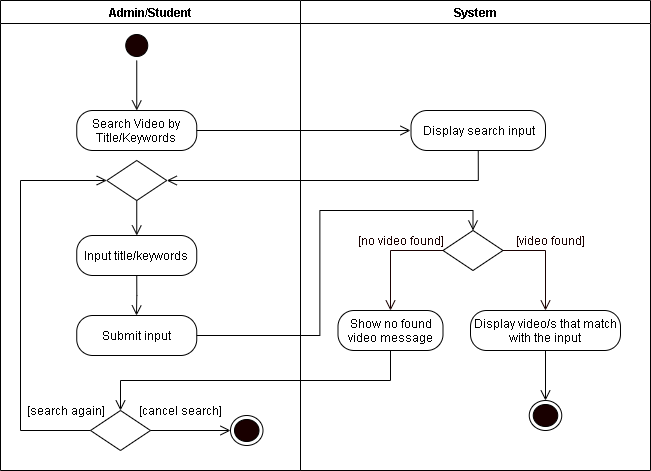

The diagram above was exported from draw.io. Its source (the exported page's mxGraphModel, read from the mxfile embedded in the PNG):
<mxGraphModel dx="926" dy="626" grid="1" gridSize="10" guides="1" tooltips="1" connect="1" arrows="1" fold="1" page="1" pageScale="1" pageWidth="850" pageHeight="1100" math="0" shadow="0">
  <root>
    <mxCell id="Vw_-lbHTA-cXPK6wcGE0-0" />
    <mxCell id="Vw_-lbHTA-cXPK6wcGE0-1" parent="Vw_-lbHTA-cXPK6wcGE0-0" />
    <mxCell id="1sIH7x9wI4c-iulN4ZeP-0" value="Admin/Student" style="swimlane;startSize=23;" vertex="1" parent="Vw_-lbHTA-cXPK6wcGE0-1">
      <mxGeometry x="40" y="10" width="300" height="470" as="geometry" />
    </mxCell>
    <mxCell id="1sIH7x9wI4c-iulN4ZeP-1" style="edgeStyle=orthogonalEdgeStyle;rounded=0;orthogonalLoop=1;jettySize=auto;html=1;exitX=0.5;exitY=1;exitDx=0;exitDy=0;entryX=0.5;entryY=0;entryDx=0;entryDy=0;endArrow=open;endFill=0;endSize=8;" edge="1" parent="1sIH7x9wI4c-iulN4ZeP-0" source="1sIH7x9wI4c-iulN4ZeP-2">
      <mxGeometry relative="1" as="geometry">
        <mxPoint x="136.25" y="110" as="targetPoint" />
      </mxGeometry>
    </mxCell>
    <mxCell id="1sIH7x9wI4c-iulN4ZeP-2" value="" style="ellipse;html=1;shape=startState;fillColor=#190000;" vertex="1" parent="1sIH7x9wI4c-iulN4ZeP-0">
      <mxGeometry x="121.25" y="30" width="30" height="30" as="geometry" />
    </mxCell>
    <mxCell id="1sIH7x9wI4c-iulN4ZeP-3" value="Search Video by Title/Keywords" style="rounded=1;whiteSpace=wrap;html=1;arcSize=40;" vertex="1" parent="1sIH7x9wI4c-iulN4ZeP-0">
      <mxGeometry x="76.25" y="110" width="120" height="40" as="geometry" />
    </mxCell>
    <mxCell id="1sIH7x9wI4c-iulN4ZeP-4" value="Input title/keywords" style="rounded=1;whiteSpace=wrap;html=1;arcSize=40;" vertex="1" parent="1sIH7x9wI4c-iulN4ZeP-0">
      <mxGeometry x="76.25" y="235" width="120" height="40" as="geometry" />
    </mxCell>
    <mxCell id="1sIH7x9wI4c-iulN4ZeP-5" value="Submit input" style="rounded=1;whiteSpace=wrap;html=1;arcSize=40;" vertex="1" parent="1sIH7x9wI4c-iulN4ZeP-0">
      <mxGeometry x="76.25" y="315" width="120" height="40" as="geometry" />
    </mxCell>
    <mxCell id="1sIH7x9wI4c-iulN4ZeP-6" style="edgeStyle=orthogonalEdgeStyle;rounded=0;orthogonalLoop=1;jettySize=auto;html=1;exitX=0.5;exitY=1;exitDx=0;exitDy=0;entryX=0.5;entryY=0;entryDx=0;entryDy=0;endArrow=open;endFill=0;endSize=8;" edge="1" parent="1sIH7x9wI4c-iulN4ZeP-0" source="1sIH7x9wI4c-iulN4ZeP-7" target="1sIH7x9wI4c-iulN4ZeP-4">
      <mxGeometry relative="1" as="geometry" />
    </mxCell>
    <mxCell id="1sIH7x9wI4c-iulN4ZeP-7" value="" style="rhombus;whiteSpace=wrap;html=1;" vertex="1" parent="1sIH7x9wI4c-iulN4ZeP-0">
      <mxGeometry x="106.25" y="160" width="60" height="40" as="geometry" />
    </mxCell>
    <mxCell id="1sIH7x9wI4c-iulN4ZeP-8" style="edgeStyle=orthogonalEdgeStyle;rounded=0;orthogonalLoop=1;jettySize=auto;html=1;exitX=0;exitY=0.5;exitDx=0;exitDy=0;entryX=0;entryY=0.5;entryDx=0;entryDy=0;endArrow=open;endFill=0;endSize=8;" edge="1" parent="1sIH7x9wI4c-iulN4ZeP-0" source="1sIH7x9wI4c-iulN4ZeP-9" target="1sIH7x9wI4c-iulN4ZeP-7">
      <mxGeometry relative="1" as="geometry">
        <Array as="points">
          <mxPoint x="20" y="430" />
          <mxPoint x="20" y="180" />
        </Array>
      </mxGeometry>
    </mxCell>
    <mxCell id="1sIH7x9wI4c-iulN4ZeP-9" value="" style="rhombus;whiteSpace=wrap;html=1;" vertex="1" parent="1sIH7x9wI4c-iulN4ZeP-0">
      <mxGeometry x="90" y="410" width="60" height="40" as="geometry" />
    </mxCell>
    <mxCell id="1sIH7x9wI4c-iulN4ZeP-10" value="[search again]" style="text;html=1;align=center;verticalAlign=middle;resizable=0;points=[];autosize=1;strokeColor=none;rotation=0;" vertex="1" parent="1sIH7x9wI4c-iulN4ZeP-0">
      <mxGeometry x="20" y="400" width="90" height="20" as="geometry" />
    </mxCell>
    <mxCell id="1sIH7x9wI4c-iulN4ZeP-11" value="[cancel search]" style="text;html=1;align=center;verticalAlign=middle;resizable=0;points=[];autosize=1;strokeColor=none;rotation=0;" vertex="1" parent="1sIH7x9wI4c-iulN4ZeP-0">
      <mxGeometry x="130" y="400" width="100" height="20" as="geometry" />
    </mxCell>
    <mxCell id="1sIH7x9wI4c-iulN4ZeP-12" value="" style="ellipse;html=1;shape=endState;fillColor=#190000;" vertex="1" parent="1sIH7x9wI4c-iulN4ZeP-0">
      <mxGeometry x="230" y="415" width="32.5" height="30" as="geometry" />
    </mxCell>
    <mxCell id="1sIH7x9wI4c-iulN4ZeP-13" style="edgeStyle=orthogonalEdgeStyle;rounded=0;orthogonalLoop=1;jettySize=auto;html=1;exitX=1;exitY=0.5;exitDx=0;exitDy=0;endArrow=open;endFill=0;endSize=8;entryX=0;entryY=0.5;entryDx=0;entryDy=0;" edge="1" parent="1sIH7x9wI4c-iulN4ZeP-0" source="1sIH7x9wI4c-iulN4ZeP-9" target="1sIH7x9wI4c-iulN4ZeP-12">
      <mxGeometry relative="1" as="geometry">
        <mxPoint x="136" y="500" as="targetPoint" />
      </mxGeometry>
    </mxCell>
    <mxCell id="1sIH7x9wI4c-iulN4ZeP-14" value="System" style="swimlane;" vertex="1" parent="Vw_-lbHTA-cXPK6wcGE0-1">
      <mxGeometry x="340" y="10" width="350" height="470" as="geometry" />
    </mxCell>
    <mxCell id="1sIH7x9wI4c-iulN4ZeP-15" value="" style="rhombus;whiteSpace=wrap;html=1;" vertex="1" parent="1sIH7x9wI4c-iulN4ZeP-14">
      <mxGeometry x="142.5" y="230" width="60" height="40" as="geometry" />
    </mxCell>
    <mxCell id="1sIH7x9wI4c-iulN4ZeP-16" value="&lt;font color=&quot;#190000&quot;&gt;[video found]&lt;/font&gt;" style="text;html=1;align=center;verticalAlign=middle;resizable=0;points=[];autosize=1;strokeColor=none;fontColor=#FFFFFF;" vertex="1" parent="1sIH7x9wI4c-iulN4ZeP-14">
      <mxGeometry x="210" y="230" width="80" height="20" as="geometry" />
    </mxCell>
    <mxCell id="1sIH7x9wI4c-iulN4ZeP-17" value="&lt;font color=&quot;#190000&quot;&gt;[no video found]&lt;/font&gt;" style="text;html=1;align=center;verticalAlign=middle;resizable=0;points=[];autosize=1;strokeColor=none;fontColor=#FFFFFF;" vertex="1" parent="1sIH7x9wI4c-iulN4ZeP-14">
      <mxGeometry x="50" y="230" width="100" height="20" as="geometry" />
    </mxCell>
    <mxCell id="1sIH7x9wI4c-iulN4ZeP-18" value="Show no found video message" style="rounded=1;whiteSpace=wrap;html=1;arcSize=40;" vertex="1" parent="1sIH7x9wI4c-iulN4ZeP-14">
      <mxGeometry x="37.5" y="310" width="105" height="40" as="geometry" />
    </mxCell>
    <mxCell id="1sIH7x9wI4c-iulN4ZeP-19" style="edgeStyle=orthogonalEdgeStyle;rounded=0;orthogonalLoop=1;jettySize=auto;html=1;exitX=0.5;exitY=1;exitDx=0;exitDy=0;entryX=0.5;entryY=0;entryDx=0;entryDy=0;endArrow=open;endFill=0;endSize=8;" edge="1" parent="1sIH7x9wI4c-iulN4ZeP-14" source="1sIH7x9wI4c-iulN4ZeP-20" target="1sIH7x9wI4c-iulN4ZeP-24">
      <mxGeometry relative="1" as="geometry">
        <mxPoint x="242.5" y="395" as="targetPoint" />
      </mxGeometry>
    </mxCell>
    <mxCell id="1sIH7x9wI4c-iulN4ZeP-20" value="Display video/s that match with the input" style="rounded=1;whiteSpace=wrap;html=1;arcSize=40;" vertex="1" parent="1sIH7x9wI4c-iulN4ZeP-14">
      <mxGeometry x="170" y="310" width="150" height="40" as="geometry" />
    </mxCell>
    <mxCell id="1sIH7x9wI4c-iulN4ZeP-21" style="edgeStyle=orthogonalEdgeStyle;rounded=0;orthogonalLoop=1;jettySize=auto;html=1;exitX=0;exitY=0.5;exitDx=0;exitDy=0;fontColor=#FFFFFF;endArrow=open;endFill=0;endSize=8;strokeColor=#190000;entryX=0.5;entryY=0;entryDx=0;entryDy=0;" edge="1" parent="1sIH7x9wI4c-iulN4ZeP-14" source="1sIH7x9wI4c-iulN4ZeP-15" target="1sIH7x9wI4c-iulN4ZeP-18">
      <mxGeometry relative="1" as="geometry">
        <mxPoint x="80" y="290" as="targetPoint" />
      </mxGeometry>
    </mxCell>
    <mxCell id="1sIH7x9wI4c-iulN4ZeP-22" style="edgeStyle=orthogonalEdgeStyle;rounded=0;orthogonalLoop=1;jettySize=auto;html=1;exitX=1;exitY=0.5;exitDx=0;exitDy=0;fontColor=#FFFFFF;endArrow=open;endFill=0;endSize=8;strokeColor=#190000;entryX=0.5;entryY=0;entryDx=0;entryDy=0;" edge="1" parent="1sIH7x9wI4c-iulN4ZeP-14" source="1sIH7x9wI4c-iulN4ZeP-15" target="1sIH7x9wI4c-iulN4ZeP-20">
      <mxGeometry relative="1" as="geometry">
        <mxPoint x="280" y="290" as="targetPoint" />
      </mxGeometry>
    </mxCell>
    <mxCell id="1sIH7x9wI4c-iulN4ZeP-23" value="Display search input" style="rounded=1;whiteSpace=wrap;html=1;arcSize=40;" vertex="1" parent="1sIH7x9wI4c-iulN4ZeP-14">
      <mxGeometry x="110.5" y="110" width="134.5" height="40" as="geometry" />
    </mxCell>
    <mxCell id="1sIH7x9wI4c-iulN4ZeP-24" value="" style="ellipse;html=1;shape=endState;fillColor=#190000;" vertex="1" parent="1sIH7x9wI4c-iulN4ZeP-14">
      <mxGeometry x="228.75" y="400" width="32.5" height="30" as="geometry" />
    </mxCell>
    <mxCell id="1sIH7x9wI4c-iulN4ZeP-25" style="edgeStyle=orthogonalEdgeStyle;rounded=0;orthogonalLoop=1;jettySize=auto;html=1;exitX=1;exitY=0.5;exitDx=0;exitDy=0;endArrow=open;endFill=0;endSize=8;" edge="1" parent="Vw_-lbHTA-cXPK6wcGE0-1" source="1sIH7x9wI4c-iulN4ZeP-3">
      <mxGeometry relative="1" as="geometry">
        <mxPoint x="449.9999999999998" y="140" as="targetPoint" />
      </mxGeometry>
    </mxCell>
    <mxCell id="1sIH7x9wI4c-iulN4ZeP-26" style="edgeStyle=orthogonalEdgeStyle;rounded=0;orthogonalLoop=1;jettySize=auto;html=1;exitX=0.5;exitY=1;exitDx=0;exitDy=0;endArrow=open;endFill=0;endSize=8;" edge="1" parent="Vw_-lbHTA-cXPK6wcGE0-1" source="1sIH7x9wI4c-iulN4ZeP-4">
      <mxGeometry relative="1" as="geometry">
        <mxPoint x="176" y="325" as="targetPoint" />
      </mxGeometry>
    </mxCell>
    <mxCell id="1sIH7x9wI4c-iulN4ZeP-27" style="edgeStyle=orthogonalEdgeStyle;rounded=0;orthogonalLoop=1;jettySize=auto;html=1;exitX=1;exitY=0.5;exitDx=0;exitDy=0;entryX=0.5;entryY=0;entryDx=0;entryDy=0;endArrow=open;endFill=0;endSize=8;" edge="1" parent="Vw_-lbHTA-cXPK6wcGE0-1" source="1sIH7x9wI4c-iulN4ZeP-5" target="1sIH7x9wI4c-iulN4ZeP-15">
      <mxGeometry relative="1" as="geometry" />
    </mxCell>
    <mxCell id="1sIH7x9wI4c-iulN4ZeP-28" style="edgeStyle=orthogonalEdgeStyle;rounded=0;orthogonalLoop=1;jettySize=auto;html=1;exitX=0.5;exitY=1;exitDx=0;exitDy=0;entryX=1;entryY=0.5;entryDx=0;entryDy=0;endArrow=open;endFill=0;endSize=8;" edge="1" parent="Vw_-lbHTA-cXPK6wcGE0-1" source="1sIH7x9wI4c-iulN4ZeP-23" target="1sIH7x9wI4c-iulN4ZeP-7">
      <mxGeometry relative="1" as="geometry" />
    </mxCell>
    <mxCell id="1sIH7x9wI4c-iulN4ZeP-29" style="edgeStyle=orthogonalEdgeStyle;rounded=0;orthogonalLoop=1;jettySize=auto;html=1;exitX=0.5;exitY=1;exitDx=0;exitDy=0;entryX=0.5;entryY=0;entryDx=0;entryDy=0;endArrow=open;endFill=0;endSize=8;" edge="1" parent="Vw_-lbHTA-cXPK6wcGE0-1" source="1sIH7x9wI4c-iulN4ZeP-18" target="1sIH7x9wI4c-iulN4ZeP-9">
      <mxGeometry relative="1" as="geometry" />
    </mxCell>
  </root>
</mxGraphModel>